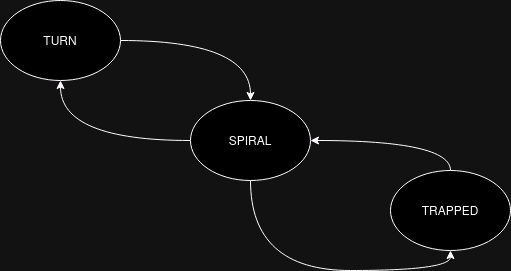

The diagram above was exported from draw.io. Its source (the exported page's mxGraphModel, read from the mxfile embedded in the PNG):
<mxGraphModel dx="1434" dy="790" grid="1" gridSize="10" guides="1" tooltips="1" connect="1" arrows="1" fold="1" page="1" pageScale="1" pageWidth="850" pageHeight="1400" background="none" math="0" shadow="0">
  <root>
    <mxCell id="0" />
    <mxCell id="1" parent="0" />
    <mxCell id="IIPkDs7ulhBqWx9rDKOa-7" style="edgeStyle=orthogonalEdgeStyle;shape=connector;curved=1;rounded=0;orthogonalLoop=1;jettySize=auto;html=1;entryX=0.5;entryY=0;entryDx=0;entryDy=0;strokeColor=default;align=center;verticalAlign=middle;fontFamily=Helvetica;fontSize=11;fontColor=default;labelBackgroundColor=default;endArrow=classic;" edge="1" parent="1" source="IIPkDs7ulhBqWx9rDKOa-1" target="IIPkDs7ulhBqWx9rDKOa-2">
      <mxGeometry relative="1" as="geometry" />
    </mxCell>
    <mxCell id="IIPkDs7ulhBqWx9rDKOa-1" value="TURN" style="ellipse;whiteSpace=wrap;html=1;" vertex="1" parent="1">
      <mxGeometry x="30" y="10" width="120" height="80" as="geometry" />
    </mxCell>
    <mxCell id="IIPkDs7ulhBqWx9rDKOa-8" style="edgeStyle=orthogonalEdgeStyle;shape=connector;curved=1;rounded=0;orthogonalLoop=1;jettySize=auto;html=1;entryX=0.5;entryY=1;entryDx=0;entryDy=0;strokeColor=default;align=center;verticalAlign=middle;fontFamily=Helvetica;fontSize=11;fontColor=default;labelBackgroundColor=default;endArrow=classic;" edge="1" parent="1" source="IIPkDs7ulhBqWx9rDKOa-2" target="IIPkDs7ulhBqWx9rDKOa-1">
      <mxGeometry relative="1" as="geometry" />
    </mxCell>
    <mxCell id="IIPkDs7ulhBqWx9rDKOa-9" style="edgeStyle=orthogonalEdgeStyle;shape=connector;curved=1;rounded=0;orthogonalLoop=1;jettySize=auto;html=1;strokeColor=default;align=center;verticalAlign=middle;fontFamily=Helvetica;fontSize=11;fontColor=default;labelBackgroundColor=default;endArrow=classic;entryX=0.5;entryY=1;entryDx=0;entryDy=0;exitX=0.5;exitY=1;exitDx=0;exitDy=0;" edge="1" parent="1" source="IIPkDs7ulhBqWx9rDKOa-2" target="IIPkDs7ulhBqWx9rDKOa-3">
      <mxGeometry relative="1" as="geometry">
        <mxPoint x="290" y="320" as="targetPoint" />
      </mxGeometry>
    </mxCell>
    <mxCell id="IIPkDs7ulhBqWx9rDKOa-2" value="SPIRAL" style="ellipse;whiteSpace=wrap;html=1;" vertex="1" parent="1">
      <mxGeometry x="220" y="110" width="120" height="80" as="geometry" />
    </mxCell>
    <mxCell id="IIPkDs7ulhBqWx9rDKOa-12" style="edgeStyle=orthogonalEdgeStyle;shape=connector;curved=1;rounded=0;orthogonalLoop=1;jettySize=auto;html=1;entryX=1;entryY=0.5;entryDx=0;entryDy=0;strokeColor=default;align=center;verticalAlign=middle;fontFamily=Helvetica;fontSize=11;fontColor=default;labelBackgroundColor=default;endArrow=classic;exitX=0.5;exitY=0;exitDx=0;exitDy=0;" edge="1" parent="1" source="IIPkDs7ulhBqWx9rDKOa-3" target="IIPkDs7ulhBqWx9rDKOa-2">
      <mxGeometry relative="1" as="geometry" />
    </mxCell>
    <mxCell id="IIPkDs7ulhBqWx9rDKOa-3" value="TRAPPED" style="ellipse;whiteSpace=wrap;html=1;" vertex="1" parent="1">
      <mxGeometry x="420" y="180" width="120" height="80" as="geometry" />
    </mxCell>
  </root>
</mxGraphModel>